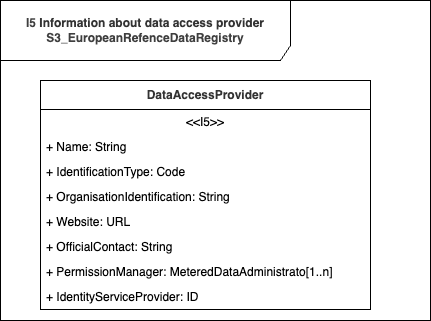

The diagram above was exported from draw.io. Its source (the exported page's mxGraphModel, read from the mxfile embedded in the PNG):
<mxGraphModel dx="1086" dy="598" grid="1" gridSize="10" guides="1" tooltips="1" connect="1" arrows="1" fold="1" page="1" pageScale="1" pageWidth="1169" pageHeight="827" math="0" shadow="0">
  <root>
    <mxCell id="0" />
    <mxCell id="1" parent="0" />
    <mxCell id="_8lGVUZ2kYgyrlqhg3z_-1" value="&lt;table style=&quot;border-collapse: collapse; border-spacing: 0px; background-color: rgb(255, 255, 255); color: rgb(51, 51, 51);&quot; class=&quot;oj-table&quot; cellpadding=&quot;0&quot; cellspacing=&quot;0&quot; border=&quot;0&quot; width=&quot;100%&quot;&gt;&lt;tbody style=&quot;box-sizing: border-box;&quot;&gt;&lt;tr style=&quot;box-sizing: border-box;&quot; class=&quot;oj-table&quot;&gt;&lt;td style=&quot;box-sizing: border-box; padding: 0px;&quot; rowspan=&quot;6&quot; class=&quot;oj-table&quot; valign=&quot;top&quot;&gt;&lt;p style=&quot;box-sizing: border-box; margin: 0px 0px 10px;&quot; class=&quot;oj-tbl-txt&quot;&gt;&lt;/p&gt;&lt;p style=&quot;&quot;&gt;&lt;font style=&quot;&quot; face=&quot;Helvetica&quot;&gt;&lt;span style=&quot;color: rgb(63, 63, 63); background-color: light-dark(rgb(255, 255, 255), rgb(18, 18, 18));&quot;&gt;I5&amp;nbsp;&lt;/span&gt;&lt;span style=&quot;background-color: light-dark(rgb(255, 255, 255), rgb(18, 18, 18)); color: rgb(51, 51, 51);&quot;&gt;Information about data access provider&lt;br&gt;&lt;/span&gt;&lt;/font&gt;&lt;span style=&quot;color: rgb(63, 63, 63);&quot;&gt;S3_EuropeanRefenceDataRegistry&lt;/span&gt;&lt;font style=&quot;&quot; face=&quot;Helvetica&quot;&gt;&lt;span style=&quot;background-color: light-dark(rgb(255, 255, 255), rgb(18, 18, 18)); color: rgb(51, 51, 51);&quot;&gt;&lt;/span&gt;&lt;/font&gt;&lt;/p&gt;&lt;/td&gt;&lt;/tr&gt;&lt;/tbody&gt;&lt;/table&gt;" style="shape=umlFrame;whiteSpace=wrap;html=1;pointerEvents=0;recursiveResize=0;container=1;collapsible=0;width=290;height=60;fontStyle=1;align=center;" parent="1" vertex="1">
      <mxGeometry x="40" y="40" width="430" height="320" as="geometry" />
    </mxCell>
    <mxCell id="93" value="&lt;span style=&quot;color: rgb(51, 51, 51); text-align: start; background-color: rgb(255, 255, 255);&quot;&gt;&lt;font style=&quot;&quot; face=&quot;Helvetica&quot;&gt;DataAccessProvider&lt;/font&gt;&lt;/span&gt;" style="swimlane;fontStyle=1;align=center;verticalAlign=middle;childLayout=stackLayout;horizontal=1;startSize=29;horizontalStack=0;resizeParent=1;resizeParentMax=0;resizeLast=0;collapsible=0;marginBottom=0;html=1;whiteSpace=wrap;" parent="_8lGVUZ2kYgyrlqhg3z_-1" vertex="1">
      <mxGeometry x="40" y="80" width="330" height="229" as="geometry" />
    </mxCell>
    <mxCell id="94" value="&amp;lt;&amp;lt;I5&amp;gt;&amp;gt;" style="text;html=1;strokeColor=none;fillColor=none;align=center;verticalAlign=middle;spacingLeft=4;spacingRight=4;overflow=hidden;rotatable=0;points=[[0,0.5],[1,0.5]];portConstraint=eastwest;whiteSpace=wrap;" parent="93" vertex="1">
      <mxGeometry y="29" width="330" height="25" as="geometry" />
    </mxCell>
    <mxCell id="95" value="+ Name: String" style="text;html=1;strokeColor=none;fillColor=none;align=left;verticalAlign=middle;spacingLeft=4;spacingRight=4;overflow=hidden;rotatable=0;points=[[0,0.5],[1,0.5]];portConstraint=eastwest;whiteSpace=wrap;" parent="93" vertex="1">
      <mxGeometry y="54" width="330" height="25" as="geometry" />
    </mxCell>
    <mxCell id="96" value="+ IdentificationType: Code" style="text;html=1;strokeColor=none;fillColor=none;align=left;verticalAlign=middle;spacingLeft=4;spacingRight=4;overflow=hidden;rotatable=0;points=[[0,0.5],[1,0.5]];portConstraint=eastwest;whiteSpace=wrap;" parent="93" vertex="1">
      <mxGeometry y="79" width="330" height="25" as="geometry" />
    </mxCell>
    <mxCell id="100" value="+ OrganisationIdentification: String" style="text;html=1;strokeColor=none;fillColor=none;align=left;verticalAlign=middle;spacingLeft=4;spacingRight=4;overflow=hidden;rotatable=0;points=[[0,0.5],[1,0.5]];portConstraint=eastwest;whiteSpace=wrap;" parent="93" vertex="1">
      <mxGeometry y="104" width="330" height="25" as="geometry" />
    </mxCell>
    <mxCell id="98" value="+ Website: URL" style="text;html=1;strokeColor=none;fillColor=none;align=left;verticalAlign=middle;spacingLeft=4;spacingRight=4;overflow=hidden;rotatable=0;points=[[0,0.5],[1,0.5]];portConstraint=eastwest;whiteSpace=wrap;" parent="93" vertex="1">
      <mxGeometry y="129" width="330" height="25" as="geometry" />
    </mxCell>
    <mxCell id="97" value="+ OfficialContact: String" style="text;html=1;strokeColor=none;fillColor=none;align=left;verticalAlign=middle;spacingLeft=4;spacingRight=4;overflow=hidden;rotatable=0;points=[[0,0.5],[1,0.5]];portConstraint=eastwest;whiteSpace=wrap;" parent="93" vertex="1">
      <mxGeometry y="154" width="330" height="25" as="geometry" />
    </mxCell>
    <mxCell id="99" value="+ PermissionManager: MeteredDataAdministrato[1..n]" style="text;html=1;strokeColor=none;fillColor=none;align=left;verticalAlign=middle;spacingLeft=4;spacingRight=4;overflow=hidden;rotatable=0;points=[[0,0.5],[1,0.5]];portConstraint=eastwest;whiteSpace=wrap;" parent="93" vertex="1">
      <mxGeometry y="179" width="330" height="25" as="geometry" />
    </mxCell>
    <mxCell id="101" value="+ IdentityServiceProvider: ID" style="text;html=1;strokeColor=none;fillColor=none;align=left;verticalAlign=middle;spacingLeft=4;spacingRight=4;overflow=hidden;rotatable=0;points=[[0,0.5],[1,0.5]];portConstraint=eastwest;whiteSpace=wrap;" parent="93" vertex="1">
      <mxGeometry y="204" width="330" height="25" as="geometry" />
    </mxCell>
  </root>
</mxGraphModel>